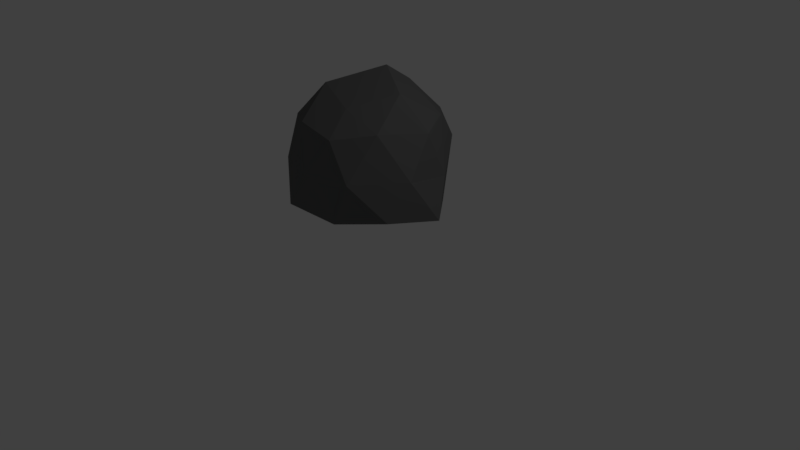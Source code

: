 # Source: LowPolyRock.blend  (saved by Blender 2.77.0; exported with 4.5.12 LTS)
import bpy
from mathutils import Matrix  # noqa: F401  (used for matrix-valued properties, if any)

bpy.ops.wm.read_factory_settings(use_empty=True)
scene = bpy.context.scene
scene.name = 'Scene'

# ---- collections
col_collection_1 = bpy.data.collections.new('Collection 1'); scene.collection.children.link(col_collection_1)

# ---- materials (node trees are filled in below, after node groups)
mat_material = bpy.data.materials.new('Material')
mat_material.alpha_threshold = 0.0
mat_material.use_transparent_shadow = False
mat_material.diffuse_color = (0.1329, 0.1329, 0.1329, 1.0)
mat_material.roughness = 0.5
mat_material.line_color = (0.0, 0.0, 0.0, 1.0)

# ---- material node trees

# ---- world
world_world = bpy.data.worlds.new('World'); scene.world = world_world
world_world.color = (0.05088, 0.05088, 0.05088)
world_world.use_sun_shadow = False
world_world.sun_shadow_jitter_overblur = 0.0
world_world.cycles.sampling_method = 'MANUAL'

# ---- cameras
cam_camera = bpy.data.cameras.new('Camera')
cam_camera.clip_end = 100.0
cam_camera.lens = 35.0
cam_camera.sensor_width = 32.0
cam_camera.sensor_height = 18.0
cam_camera.ortho_scale = 7.314
cam_camera.dof.focus_distance = 0.0
cam_camera.dof.aperture_fstop = 128.0

# ---- lights
light_lamp = bpy.data.lights.new('Lamp', 'POINT')
light_lamp.transmission_factor = 0.0
light_lamp.cutoff_distance = 30.0
light_lamp.energy = 100.0
light_lamp.shadow_buffer_clip_start = 1.001
light_lamp.shadow_soft_size = 0.1
light_lamp.shadow_maximum_resolution = 0.006
light_lamp.use_absolute_resolution = True

# ---- meshes
me_icosphere = bpy.data.meshes.new('Icosphere')
me_icosphere.from_pydata([(0.0, 0.0, -0.5052), (0.9336, -0.5934, -0.4472), (-0.2764, -1.043, -0.4472), (-1.149, 0.0, -0.4472), (-0.2764, 0.9998, -0.4472), (0.7746, 0.4647, -0.5445), (0.2764, -0.8506, 0.4472), (-0.7236, -0.5257, 0.4472), (-0.7236, 0.3705, 0.4472), (0.3373, 0.8506, 0.4472), (0.8944, 0.09766, 0.4472), (0.0, 0.283, 1.028), (-0.1625, -0.5, -0.4914), (0.4253, -0.309, -0.4914), (0.3878, -0.9284, -0.5257), (1.167, 0.0, -0.5257), (0.4253, 0.309, -0.4914), (-0.5257, 0.0, -0.4914), (-0.9656, -0.5, -0.5257), (-0.1625, 0.5, -0.4914), (-0.8397, 0.5, -0.5257), (0.2629, 0.9541, -0.5257), (1.021, -0.309, 0.0), (0.9511, 0.309, -0.1185), (0.0, -1.0, 0.0), (0.5878, -0.8841, 0.0), (-0.9511, -0.309, 0.1111), (-0.5878, -0.809, 0.0), (-0.5878, 0.809, 0.08102), (-0.9511, 0.309, -0.137), (0.5878, 0.809, 0.1654), (-0.1827, 1.0, 0.0), (0.6882, -0.5, 0.5257), (-0.2629, -0.809, 0.5257), (-0.8506, 0.0, 0.5257), (-0.2629, 0.809, 0.5257), (0.6882, 0.5, 0.5257), (0.1625, -0.5, 0.7078), (0.5257, 0.0, 0.8507), (-0.4253, -0.309, 0.8507), (-0.4253, 0.309, 0.8507), (0.1625, 0.5, 0.8507)], [], [(0, 13, 12), (1, 13, 15), (0, 12, 17), (0, 17, 19), (0, 19, 16), (1, 15, 22), (2, 14, 24), (3, 18, 26), (4, 20, 28), (5, 21, 30), (1, 22, 25), (2, 24, 27), (3, 26, 29), (4, 28, 31), (5, 30, 23), (6, 32, 37), (7, 33, 39), (8, 34, 40), (9, 35, 41), (10, 36, 38), (38, 41, 11), (38, 36, 41), (36, 9, 41), (41, 40, 11), (41, 35, 40), (35, 8, 40), (40, 39, 11), (40, 34, 39), (34, 7, 39), (39, 37, 11), (39, 33, 37), (33, 6, 37), (37, 38, 11), (37, 32, 38), (32, 10, 38), (23, 36, 10), (23, 30, 36), (30, 9, 36), (31, 35, 9), (31, 28, 35), (28, 8, 35), (29, 34, 8), (29, 26, 34), (26, 7, 34), (27, 33, 7), (27, 24, 33), (24, 6, 33), (25, 32, 6), (25, 22, 32), (22, 10, 32), (30, 31, 9), (30, 21, 31), (21, 4, 31), (28, 29, 8), (28, 20, 29), (20, 3, 29), (26, 27, 7), (26, 18, 27), (18, 2, 27), (24, 25, 6), (24, 14, 25), (14, 1, 25), (22, 23, 10), (22, 15, 23), (15, 5, 23), (16, 21, 5), (16, 19, 21), (19, 4, 21), (19, 20, 4), (19, 17, 20), (17, 3, 20), (17, 18, 3), (17, 12, 18), (12, 2, 18), (15, 16, 5), (15, 13, 16), (13, 0, 16), (12, 14, 2), (12, 13, 14), (13, 1, 14)])
me_icosphere.materials.append(mat_material)
me_icosphere.use_remesh_preserve_volume = False
me_icosphere.use_remesh_preserve_attributes = False
me_icosphere.use_mirror_vertex_groups = False
me_icosphere.update()

# ---- objects
ob_icosphere = bpy.data.objects.new('Icosphere', me_icosphere)
ob_lamp = bpy.data.objects.new('Lamp', light_lamp)
ob_camera = bpy.data.objects.new('Camera', cam_camera)

# ---- transforms, parenting, visibility, modifiers, constraints
ob_icosphere.location = (0.0, 0.0, 1.411)
ob_icosphere.lineart.crease_threshold = 0.0
ob_lamp.location = (4.076, 1.005, 5.904)
ob_lamp.rotation_euler = (0.6503, 0.05522, 1.866)
ob_lamp.lock_rotations_4d = False
ob_lamp.empty_display_type = 'ARROWS'
ob_lamp.color = (0.0, 0.0, 0.0, 0.0)
ob_lamp.lineart.crease_threshold = 0.0
ob_camera.location = (7.481, -6.508, 5.344)
ob_camera.rotation_euler = (1.109, 0.01082, 0.8149)
ob_camera.lock_rotations_4d = False
ob_camera.empty_display_type = 'ARROWS'
ob_camera.color = (0.0, 0.0, 0.0, 0.0)
ob_camera.display_type = 'WIRE'
ob_camera.lineart.crease_threshold = 0.0

# ---- collection membership
col_collection_1.objects.link(ob_icosphere)
col_collection_1.objects.link(ob_lamp)
col_collection_1.objects.link(ob_camera)

# ---- scene / render settings (as saved in the file)
scene.camera = ob_camera
scene.frame_start = 1; scene.frame_end = 250; scene.frame_set(1)
scene.render.engine = 'BLENDER_EEVEE_NEXT'
scene.render.resolution_percentage = 50
scene.render.dither_intensity = 0.0
scene.cycles.use_denoising = False
scene.cycles.samples = 128
scene.cycles.sampling_pattern = 'TABULATED_SOBOL'
scene.cycles.light_sampling_threshold = 0.0
scene.cycles.use_adaptive_sampling = False
scene.cycles.use_light_tree = False
scene.cycles.blur_glossy = 0.0
scene.cycles.sample_clamp_indirect = 0.0
scene.view_settings.view_transform = 'Standard'
bpy.context.view_layer.update()
